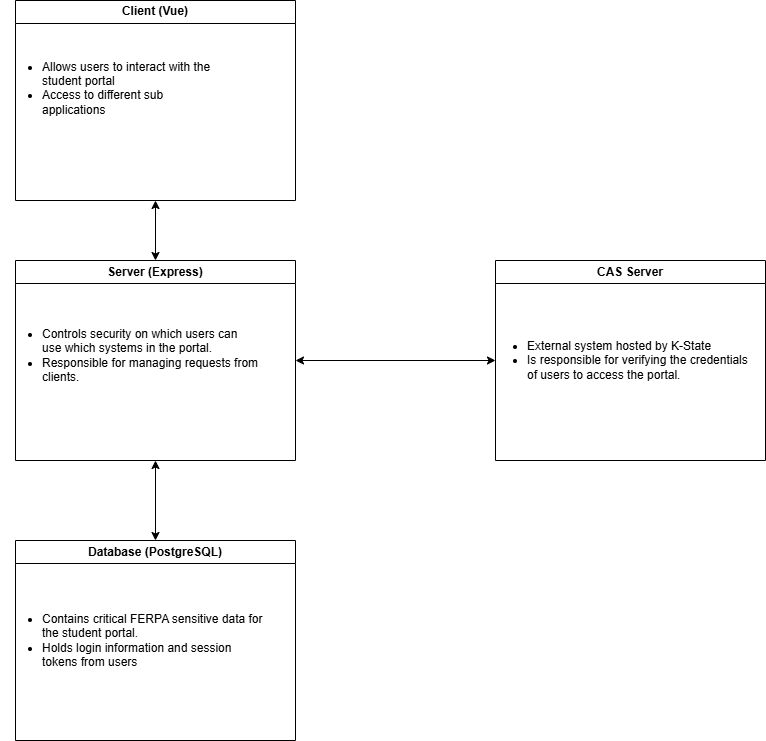

The diagram above was exported from draw.io. Its source (the exported page's mxGraphModel, read from the mxfile embedded in the PNG):
<mxGraphModel dx="1595" dy="813" grid="1" gridSize="10" guides="1" tooltips="1" connect="1" arrows="1" fold="1" page="1" pageScale="1" pageWidth="850" pageHeight="1100" math="0" shadow="0">
  <root>
    <mxCell id="0" />
    <mxCell id="1" parent="0" />
    <mxCell id="ukeaFKWEp9mHSEOKLDld-2" value="CAS Server" style="swimlane;whiteSpace=wrap;html=1;" vertex="1" parent="1">
      <mxGeometry x="500" y="420" width="270" height="200" as="geometry" />
    </mxCell>
    <mxCell id="ukeaFKWEp9mHSEOKLDld-15" value="&lt;ul&gt;&lt;li&gt;External system hosted by K-State&lt;/li&gt;&lt;li&gt;Is responsible for verifying the credentials&lt;br&gt;of users to access the portal.&lt;/li&gt;&lt;/ul&gt;" style="text;html=1;align=left;verticalAlign=middle;resizable=0;points=[];autosize=1;strokeColor=none;fillColor=none;" vertex="1" parent="ukeaFKWEp9mHSEOKLDld-2">
      <mxGeometry x="-10" y="60" width="280" height="80" as="geometry" />
    </mxCell>
    <mxCell id="ukeaFKWEp9mHSEOKLDld-3" value="Client (Vue)" style="swimlane;whiteSpace=wrap;html=1;" vertex="1" parent="1">
      <mxGeometry x="20" y="160" width="280" height="200" as="geometry" />
    </mxCell>
    <mxCell id="ukeaFKWEp9mHSEOKLDld-11" value="&lt;ul&gt;&lt;li&gt;Allows users to interact with the&lt;br&gt;student portal&lt;/li&gt;&lt;li&gt;Access to different sub&lt;br&gt;applications&lt;/li&gt;&lt;/ul&gt;&lt;div&gt;&lt;br&gt;&lt;/div&gt;" style="text;html=1;align=left;verticalAlign=middle;resizable=0;points=[];autosize=1;strokeColor=none;fillColor=none;" vertex="1" parent="ukeaFKWEp9mHSEOKLDld-3">
      <mxGeometry x="-15" y="40" width="230" height="110" as="geometry" />
    </mxCell>
    <mxCell id="ukeaFKWEp9mHSEOKLDld-4" value="Server (Express)" style="swimlane;whiteSpace=wrap;html=1;" vertex="1" parent="1">
      <mxGeometry x="20" y="420" width="280" height="200" as="geometry" />
    </mxCell>
    <mxCell id="ukeaFKWEp9mHSEOKLDld-13" value="&lt;ul&gt;&lt;li&gt;Controls security on which users can&amp;nbsp;&lt;br&gt;use which systems in the portal.&lt;/li&gt;&lt;li&gt;Responsible for managing requests from&lt;br&gt;clients.&lt;/li&gt;&lt;/ul&gt;" style="text;html=1;align=left;verticalAlign=middle;resizable=0;points=[];autosize=1;strokeColor=none;fillColor=none;" vertex="1" parent="ukeaFKWEp9mHSEOKLDld-4">
      <mxGeometry x="-15" y="50" width="280" height="90" as="geometry" />
    </mxCell>
    <mxCell id="ukeaFKWEp9mHSEOKLDld-5" value="Database (PostgreSQL)" style="swimlane;whiteSpace=wrap;html=1;" vertex="1" parent="1">
      <mxGeometry x="20" y="700" width="280" height="200" as="geometry" />
    </mxCell>
    <mxCell id="ukeaFKWEp9mHSEOKLDld-14" value="&lt;ul&gt;&lt;li&gt;Contains critical FERPA sensitive data for&lt;br&gt;the student portal.&lt;/li&gt;&lt;li&gt;Holds login information and session&lt;br&gt;tokens from users&lt;/li&gt;&lt;/ul&gt;" style="text;html=1;align=left;verticalAlign=middle;resizable=0;points=[];autosize=1;strokeColor=none;fillColor=none;" vertex="1" parent="ukeaFKWEp9mHSEOKLDld-5">
      <mxGeometry x="-15" y="55" width="280" height="90" as="geometry" />
    </mxCell>
    <mxCell id="ukeaFKWEp9mHSEOKLDld-7" value="" style="endArrow=classic;startArrow=classic;html=1;rounded=0;exitX=0.5;exitY=0;exitDx=0;exitDy=0;entryX=0.5;entryY=1;entryDx=0;entryDy=0;" edge="1" parent="1" source="ukeaFKWEp9mHSEOKLDld-4" target="ukeaFKWEp9mHSEOKLDld-3">
      <mxGeometry width="50" height="50" relative="1" as="geometry">
        <mxPoint x="70" y="420" as="sourcePoint" />
        <mxPoint x="130" y="360" as="targetPoint" />
      </mxGeometry>
    </mxCell>
    <mxCell id="ukeaFKWEp9mHSEOKLDld-8" value="" style="endArrow=classic;startArrow=classic;html=1;rounded=0;exitX=0.5;exitY=0;exitDx=0;exitDy=0;entryX=0.5;entryY=1;entryDx=0;entryDy=0;" edge="1" parent="1" source="ukeaFKWEp9mHSEOKLDld-5" target="ukeaFKWEp9mHSEOKLDld-4">
      <mxGeometry width="50" height="50" relative="1" as="geometry">
        <mxPoint x="110" y="700" as="sourcePoint" />
        <mxPoint x="110" y="640" as="targetPoint" />
      </mxGeometry>
    </mxCell>
    <mxCell id="ukeaFKWEp9mHSEOKLDld-9" value="" style="endArrow=classic;startArrow=classic;html=1;rounded=0;entryX=1;entryY=0.5;entryDx=0;entryDy=0;" edge="1" parent="1" target="ukeaFKWEp9mHSEOKLDld-4">
      <mxGeometry width="50" height="50" relative="1" as="geometry">
        <mxPoint x="500" y="520" as="sourcePoint" />
        <mxPoint x="350" y="480" as="targetPoint" />
      </mxGeometry>
    </mxCell>
  </root>
</mxGraphModel>